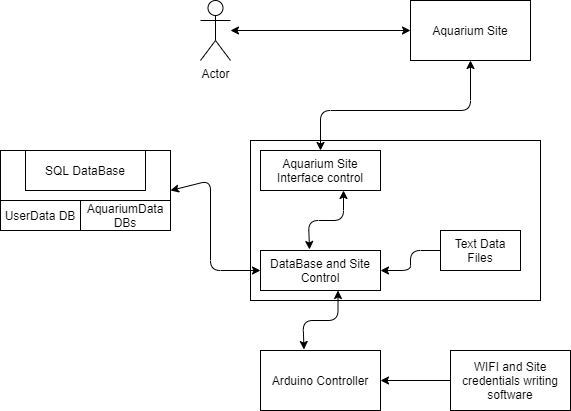

The diagram above was exported from draw.io. Its source (the exported page's mxGraphModel, read from the mxfile embedded in the PNG):
<mxGraphModel dx="1662" dy="737" grid="1" gridSize="10" guides="1" tooltips="1" connect="1" arrows="1" fold="1" page="1" pageScale="1" pageWidth="1169" pageHeight="1654" math="0" shadow="0">
  <root>
    <mxCell id="0" />
    <mxCell id="1" parent="0" />
    <mxCell id="POIZUS38lQZo8fvoS2qS-1" value="Actor" style="shape=umlActor;verticalLabelPosition=bottom;verticalAlign=top;html=1;outlineConnect=0;" vertex="1" parent="1">
      <mxGeometry x="550" y="120" width="30" height="60" as="geometry" />
    </mxCell>
    <mxCell id="POIZUS38lQZo8fvoS2qS-2" value="Aquarium Site" style="rounded=0;whiteSpace=wrap;html=1;" vertex="1" parent="1">
      <mxGeometry x="760" y="120" width="120" height="60" as="geometry" />
    </mxCell>
    <mxCell id="POIZUS38lQZo8fvoS2qS-3" value="" style="rounded=0;whiteSpace=wrap;html=1;" vertex="1" parent="1">
      <mxGeometry x="600" y="260" width="290" height="160" as="geometry" />
    </mxCell>
    <mxCell id="POIZUS38lQZo8fvoS2qS-4" value="DataBase and Site Control" style="rounded=0;whiteSpace=wrap;html=1;" vertex="1" parent="1">
      <mxGeometry x="610" y="370" width="120" height="40" as="geometry" />
    </mxCell>
    <mxCell id="POIZUS38lQZo8fvoS2qS-5" value="&lt;span&gt;Aquarium Site Interface control&lt;/span&gt;" style="rounded=0;whiteSpace=wrap;html=1;" vertex="1" parent="1">
      <mxGeometry x="610" y="270" width="120" height="40" as="geometry" />
    </mxCell>
    <mxCell id="POIZUS38lQZo8fvoS2qS-6" value="Text Data Files" style="rounded=0;whiteSpace=wrap;html=1;" vertex="1" parent="1">
      <mxGeometry x="790" y="350" width="80" height="40" as="geometry" />
    </mxCell>
    <mxCell id="POIZUS38lQZo8fvoS2qS-7" value="" style="rounded=0;whiteSpace=wrap;html=1;" vertex="1" parent="1">
      <mxGeometry x="350" y="270" width="170" height="80" as="geometry" />
    </mxCell>
    <mxCell id="POIZUS38lQZo8fvoS2qS-8" value="" style="endArrow=classic;startArrow=classic;html=1;entryX=0;entryY=0.5;entryDx=0;entryDy=0;" edge="1" parent="1" source="POIZUS38lQZo8fvoS2qS-1" target="POIZUS38lQZo8fvoS2qS-2">
      <mxGeometry width="50" height="50" relative="1" as="geometry">
        <mxPoint x="645" y="175" as="sourcePoint" />
        <mxPoint x="695" y="125" as="targetPoint" />
      </mxGeometry>
    </mxCell>
    <mxCell id="POIZUS38lQZo8fvoS2qS-9" value="" style="endArrow=classic;startArrow=classic;html=1;exitX=0.5;exitY=0;exitDx=0;exitDy=0;" edge="1" parent="1" source="POIZUS38lQZo8fvoS2qS-5">
      <mxGeometry width="50" height="50" relative="1" as="geometry">
        <mxPoint x="770" y="230" as="sourcePoint" />
        <mxPoint x="820" y="180" as="targetPoint" />
        <Array as="points">
          <mxPoint x="670" y="230" />
          <mxPoint x="820" y="230" />
        </Array>
      </mxGeometry>
    </mxCell>
    <mxCell id="POIZUS38lQZo8fvoS2qS-12" value="" style="endArrow=classic;startArrow=classic;html=1;exitX=0.425;exitY=-0.025;exitDx=0;exitDy=0;exitPerimeter=0;" edge="1" parent="1">
      <mxGeometry width="50" height="50" relative="1" as="geometry">
        <mxPoint x="659" y="369" as="sourcePoint" />
        <mxPoint x="693" y="310" as="targetPoint" />
        <Array as="points">
          <mxPoint x="658" y="340" />
          <mxPoint x="693" y="340" />
        </Array>
      </mxGeometry>
    </mxCell>
    <mxCell id="POIZUS38lQZo8fvoS2qS-13" value="" style="endArrow=classic;html=1;entryX=1;entryY=0.5;entryDx=0;entryDy=0;exitX=0;exitY=0.5;exitDx=0;exitDy=0;" edge="1" parent="1" source="POIZUS38lQZo8fvoS2qS-6" target="POIZUS38lQZo8fvoS2qS-4">
      <mxGeometry width="50" height="50" relative="1" as="geometry">
        <mxPoint x="630" y="460" as="sourcePoint" />
        <mxPoint x="680" y="400" as="targetPoint" />
        <Array as="points">
          <mxPoint x="760" y="370" />
          <mxPoint x="760" y="390" />
        </Array>
      </mxGeometry>
    </mxCell>
    <mxCell id="POIZUS38lQZo8fvoS2qS-14" value="" style="endArrow=classic;startArrow=classic;html=1;exitX=1;exitY=0.5;exitDx=0;exitDy=0;entryX=0;entryY=0.5;entryDx=0;entryDy=0;" edge="1" parent="1" source="POIZUS38lQZo8fvoS2qS-7" target="POIZUS38lQZo8fvoS2qS-4">
      <mxGeometry width="50" height="50" relative="1" as="geometry">
        <mxPoint x="630" y="450" as="sourcePoint" />
        <mxPoint x="680" y="400" as="targetPoint" />
        <Array as="points">
          <mxPoint x="560" y="300" />
          <mxPoint x="560" y="390" />
        </Array>
      </mxGeometry>
    </mxCell>
    <mxCell id="POIZUS38lQZo8fvoS2qS-15" value="Arduino Controller" style="rounded=0;whiteSpace=wrap;html=1;" vertex="1" parent="1">
      <mxGeometry x="610" y="470" width="120" height="60" as="geometry" />
    </mxCell>
    <mxCell id="POIZUS38lQZo8fvoS2qS-17" value="" style="endArrow=classic;startArrow=classic;html=1;exitX=0.425;exitY=-0.025;exitDx=0;exitDy=0;exitPerimeter=0;" edge="1" parent="1">
      <mxGeometry width="50" height="50" relative="1" as="geometry">
        <mxPoint x="653.5" y="469" as="sourcePoint" />
        <mxPoint x="687.5" y="410" as="targetPoint" />
        <Array as="points">
          <mxPoint x="652.5" y="440" />
          <mxPoint x="687.5" y="440" />
        </Array>
      </mxGeometry>
    </mxCell>
    <mxCell id="POIZUS38lQZo8fvoS2qS-18" value="WIFI and Site credentials writing software" style="rounded=0;whiteSpace=wrap;html=1;" vertex="1" parent="1">
      <mxGeometry x="800" y="470" width="120" height="60" as="geometry" />
    </mxCell>
    <mxCell id="POIZUS38lQZo8fvoS2qS-19" value="" style="endArrow=classic;html=1;exitX=0;exitY=0.5;exitDx=0;exitDy=0;entryX=1;entryY=0.5;entryDx=0;entryDy=0;" edge="1" parent="1" source="POIZUS38lQZo8fvoS2qS-18" target="POIZUS38lQZo8fvoS2qS-15">
      <mxGeometry width="50" height="50" relative="1" as="geometry">
        <mxPoint x="730" y="590" as="sourcePoint" />
        <mxPoint x="780" y="540" as="targetPoint" />
      </mxGeometry>
    </mxCell>
    <mxCell id="POIZUS38lQZo8fvoS2qS-21" value="UserData DB" style="rounded=0;whiteSpace=wrap;html=1;" vertex="1" parent="1">
      <mxGeometry x="350" y="320" width="80" height="30" as="geometry" />
    </mxCell>
    <mxCell id="POIZUS38lQZo8fvoS2qS-22" value="AquariumData DBs" style="rounded=0;whiteSpace=wrap;html=1;" vertex="1" parent="1">
      <mxGeometry x="430" y="320" width="90" height="30" as="geometry" />
    </mxCell>
    <mxCell id="POIZUS38lQZo8fvoS2qS-24" value="&lt;span&gt;SQL DataBase&lt;/span&gt;" style="rounded=0;whiteSpace=wrap;html=1;" vertex="1" parent="1">
      <mxGeometry x="375" y="270" width="120" height="40" as="geometry" />
    </mxCell>
  </root>
</mxGraphModel>